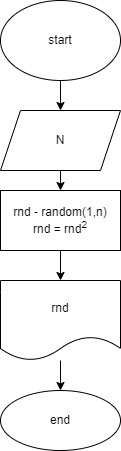

The diagram above was exported from draw.io. Its source (the exported page's mxGraphModel, read from the mxfile embedded in the PNG):
<mxGraphModel dx="1118" dy="341" grid="1" gridSize="10" guides="1" tooltips="1" connect="1" arrows="1" fold="1" page="1" pageScale="1" pageWidth="827" pageHeight="1169" math="0" shadow="0">
  <root>
    <mxCell id="0" />
    <mxCell id="1" parent="0" />
    <mxCell id="4" value="" style="edgeStyle=none;html=1;" edge="1" parent="1" source="2" target="3">
      <mxGeometry relative="1" as="geometry" />
    </mxCell>
    <mxCell id="2" value="start" style="ellipse;whiteSpace=wrap;html=1;" vertex="1" parent="1">
      <mxGeometry x="330" y="10" width="120" height="80" as="geometry" />
    </mxCell>
    <mxCell id="6" value="" style="edgeStyle=none;html=1;" edge="1" parent="1" source="3" target="5">
      <mxGeometry relative="1" as="geometry" />
    </mxCell>
    <mxCell id="3" value="N" style="shape=parallelogram;perimeter=parallelogramPerimeter;whiteSpace=wrap;html=1;fixedSize=1;" vertex="1" parent="1">
      <mxGeometry x="330" y="120" width="120" height="60" as="geometry" />
    </mxCell>
    <mxCell id="8" value="" style="edgeStyle=none;html=1;" edge="1" parent="1" source="5" target="7">
      <mxGeometry relative="1" as="geometry" />
    </mxCell>
    <mxCell id="5" value="rnd - random(1,n)&lt;br&gt;rnd = rnd&lt;sup&gt;2&lt;/sup&gt;" style="whiteSpace=wrap;html=1;" vertex="1" parent="1">
      <mxGeometry x="330" y="200" width="120" height="60" as="geometry" />
    </mxCell>
    <mxCell id="11" value="" style="edgeStyle=none;html=1;" edge="1" parent="1" source="7" target="10">
      <mxGeometry relative="1" as="geometry" />
    </mxCell>
    <mxCell id="7" value="rnd" style="shape=document;whiteSpace=wrap;html=1;boundedLbl=1;" vertex="1" parent="1">
      <mxGeometry x="330" y="290" width="120" height="80" as="geometry" />
    </mxCell>
    <mxCell id="10" value="end" style="ellipse;whiteSpace=wrap;html=1;" vertex="1" parent="1">
      <mxGeometry x="330" y="400" width="120" height="60" as="geometry" />
    </mxCell>
  </root>
</mxGraphModel>